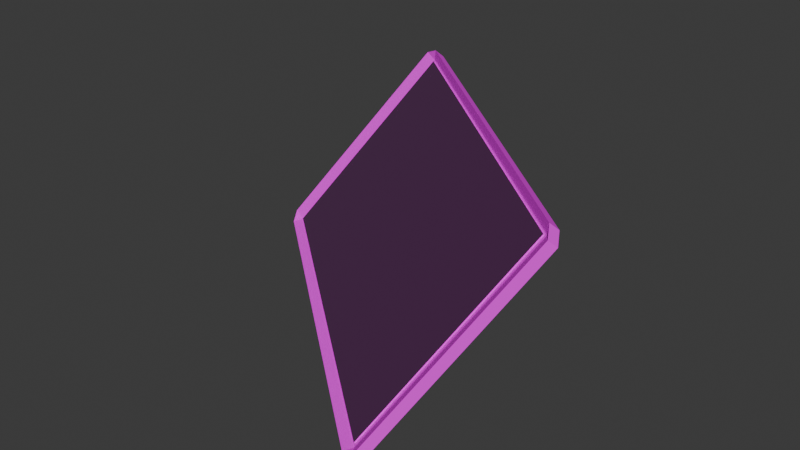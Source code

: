 # Source: pad.blend  (saved by Blender 5.2.44; exported with 4.5.12 LTS)
import bpy
from mathutils import Matrix  # noqa: F401  (used for matrix-valued properties, if any)

bpy.ops.wm.read_factory_settings(use_empty=True)
scene = bpy.context.scene
scene.name = 'Scene'

# ---- collections
col_collection = bpy.data.collections.new('Collection'); scene.collection.children.link(col_collection)

# ---- images (referenced by path relative to the original .blend; pixels are not part of the script)
import os
ASSET_DIR = os.environ.get("B2B_ASSET_DIR", "")  # directory of the original .blend (textures are referenced by path, not embedded)
HERE = os.path.dirname(os.path.abspath(__file__))  # packed textures are extracted next to this script under _unpacked/

def load_image(name, relpath, width, height, colorspace="sRGB"):
    """Load a texture the original file referenced (path relative to the .blend, or extracted next to this script)."""
    p = next((c for c in (os.path.join(HERE, relpath), os.path.join(ASSET_DIR, relpath)) if relpath and os.path.exists(c)), "")
    if p:
        img = bpy.data.images.load(p, check_existing=True)
        img.name = name
    else:  # same state as the original file: an image datablock whose file is absent (Cycles renders it pink)
        img = bpy.data.images.new(name, width, height)
        img.source = "FILE"
        img.filepath = "//" + (relpath or name)
    img.colorspace_settings.name = colorspace
    return img
img_shell_color_png_001 = load_image('shell_color.png.001', 'dr400/pad/shell_color.png', 1024, 1024, 'sRGB')
img_ui_color_png_001 = load_image('UI_color.png.001', 'dr400/pad/UI_color.png', 1024, 1024, 'sRGB')

# ---- materials (node trees are filled in below, after node groups)
mat_shell_001 = bpy.data.materials.new('shell.001')
mat_screen_001 = bpy.data.materials.new('screen.001')
mat_screen_001.preview_render_type = 'FLAT'

# ---- material node trees
mat_shell_001.use_nodes = True; mat_shell_001.node_tree.nodes.clear()
_N = mat_shell_001.node_tree.nodes; _L = mat_shell_001.node_tree.links
n0 = _N.new('ShaderNodeBsdfPrincipled'); n0.name = '原理化 BSDF'; n0.location = (-200, 100)
n0.inputs[2].default_value = 0.8338
n0.inputs[10].default_value = 0.005
n1 = _N.new('ShaderNodeOutputMaterial'); n1.name = '材质输出'; n1.location = (200, 100)
n2 = _N.new('ShaderNodeTexImage'); n2.name = '图像纹理'; n2.location = (-550, 89)
n2.image = img_shell_color_png_001
_L.new(n0.outputs[0], n1.inputs[0])
_L.new(n2.outputs[0], n0.inputs[0])
n1.is_active_output = True
mat_screen_001.use_nodes = True; mat_screen_001.node_tree.nodes.clear()
_N = mat_screen_001.node_tree.nodes; _L = mat_screen_001.node_tree.links
n0 = _N.new('ShaderNodeBsdfPrincipled'); n0.name = '原理化 BSDF'; n0.location = (-28, 201)
n0.inputs[1].default_value = 0.6405
n0.inputs[2].default_value = 0.0
n0.inputs[3].default_value = 133.3
n0.inputs[10].default_value = 0.005
n0.inputs[27].default_value = (0.4346, 0.4346, 0.4346, 1.0)
n1 = _N.new('ShaderNodeOutputMaterial'); n1.name = '材质输出'; n1.location = (300, 185)
n2 = _N.new('ShaderNodeTexImage'); n2.name = '图像纹理'; n2.location = (-472, 168)
n2.image = img_ui_color_png_001
_L.new(n0.outputs[0], n1.inputs[0])
_L.new(n2.outputs[0], n0.inputs[0])
n1.is_active_output = True

# ---- world
world_world = bpy.data.worlds.new('World'); scene.world = world_world
world_world.use_nodes = True; world_world.node_tree.nodes.clear()
_N = world_world.node_tree.nodes; _L = world_world.node_tree.links
n0 = _N.new('ShaderNodeOutputWorld'); n0.name = 'World Output'; n0.location = (200, 100)
n1 = _N.new('ShaderNodeBackground'); n1.name = 'Background'; n1.location = (-200, 100)
n1.inputs[0].default_value = (0.05088, 0.05088, 0.05088, 1.0)
_L.new(n1.outputs[0], n0.inputs[0])
n0.is_active_output = True
world_world.color = (0.05088, 0.05088, 0.05088)
world_world.sun_shadow_jitter_overblur = 0.0

# ---- meshes
me_pad = bpy.data.meshes.new('pad')
me_pad.from_pydata([(-0.1539, -0.08676, 0.001829), (-0.1539, -0.08676, 0.002888), (-0.1539, 0.08676, 0.001829), (-0.1539, 0.08676, 0.002888), (0.1539, -0.08676, 0.001829), (0.1539, -0.08676, 0.002888), (0.1539, 0.08676, 0.001829), (0.1539, 0.08676, 0.002888), (0.1565, 0.0945, 0.006434), (0.1565, 0.08805, 0.001966), (0.168, 0.08805, 0.006434), (0.1565, 0.08805, -0.001966), (0.1565, 0.0945, -0.001831), (0.168, 0.08805, -0.001831), (0.168, -0.08805, 0.006434), (0.1565, -0.08805, 0.001966), (0.1565, -0.0945, 0.006434), (0.168, -0.08805, -0.001831), (0.1565, -0.0945, -0.001831), (0.1565, -0.08805, -0.001966), (-0.1565, 0.0945, 0.006434), (-0.168, 0.08805, 0.006434), (-0.1565, 0.08805, 0.001966), (-0.168, 0.08805, -0.001831), (-0.1565, 0.0945, -0.001831), (-0.1565, 0.08805, -0.001966), (-0.168, -0.08805, 0.006434), (-0.1565, -0.0945, 0.006434), (-0.1565, -0.08805, 0.001966), (-0.1565, -0.08805, -0.001966), (-0.1565, -0.0945, -0.001831), (-0.168, -0.08805, -0.001831)], [], [(0, 1, 3, 2), (2, 3, 7, 6), (6, 7, 5, 4), (4, 5, 1, 0), (2, 6, 4, 0), (7, 3, 1, 5), (8, 9, 10), (11, 12, 13), (14, 15, 16), (17, 18, 19), (20, 21, 22), (23, 24, 25), (26, 27, 28), (29, 30, 31), (25, 29, 31, 23), (11, 25, 24, 12), (10, 13, 12, 8), (30, 27, 26, 31), (16, 18, 17, 14), (20, 24, 23, 21), (15, 28, 27, 16), (9, 15, 14, 10), (29, 19, 18, 30), (28, 22, 21, 26), (22, 9, 8, 20), (19, 11, 13, 17), (24, 20, 8, 12), (13, 10, 14, 17), (9, 22, 28, 15), (25, 11, 19, 29), (18, 16, 27, 30), (31, 26, 21, 23)])
me_pad.polygons.foreach_set('material_index', [0, 0, 0, 0, 0, 1, 0, 0, 0, 0, 0, 0, 0, 0, 0, 0, 0, 0, 0, 0, 0, 0, 0, 0, 0, 0, 0, 0, 0, 0, 0, 0])
_uv = me_pad.uv_layers.new(name='UV贴图')
_uv.uv.foreach_set('vector', [0.375, 0.0, 0.625, 0.0, 0.625, 0.2496, 0.375, 0.25, 0.375, 0.25, 0.625, 0.2496, 0.625, 0.4999, 0.375, 0.5, 0.375, 0.5, 0.625, 0.4999, 0.625, 0.7501, 0.375, 0.75, 0.375, 0.75, 0.625, 0.7501, 0.625, 1.0, 0.375, 1.0, 0.125, 0.5, 0.375, 0.5, 0.375, 0.75, 0.125, 0.75, 0.9445, 0.9998, 0.05575, 0.9998, 0.05575, 0.5164, 0.9445, 0.5164, 0.0, 0.0, 0.0, 0.0, 0.0, 0.0, 0.0, 0.0, 0.0, 0.0, 0.0, 0.0, 0.0, 0.0, 0.0, 0.0, 0.0, 0.0, 0.0, 0.0, 0.0, 0.0, 0.0, 0.0, 0.0, 0.0, 0.0, 0.0, 0.0, 0.0, 0.0, 0.0, 0.0, 0.0, 0.0, 0.0, 0.0, 0.0, 0.0, 0.0, 0.0, 0.0, 0.0, 0.0, 0.0, 0.0, 0.0, 0.0, 0.0, 0.0, 0.0, 0.0, 0.0, 0.0, 0.0, 0.0, 0.0, 0.0, 0.0, 0.0, 0.0, 0.0, 0.0, 0.0, 0.0, 0.0, 0.0, 0.0, 0.0, 0.0, 0.0, 0.0, 0.0, 0.0, 0.0, 0.0, 0.0, 0.0, 0.0, 0.0, 0.0, 0.0, 0.0, 0.0, 0.0, 0.0, 0.0, 0.0, 0.0, 0.0, 0.0, 0.0, 0.0, 0.0, 0.0, 0.0, 0.0, 0.0, 0.0, 0.0, 0.0, 0.0, 0.0, 0.0, 0.0, 0.0, 0.0, 0.0, 0.0, 0.0, 0.0, 0.0, 0.0, 0.0, 0.0, 0.0, 0.0, 0.0, 0.0, 0.0, 0.0, 0.0, 0.0, 0.0, 0.0, 0.0, 0.0, 0.0, 0.0, 0.0, 0.0, 0.0, 0.0, 0.0, 0.0, 0.0, 0.0, 0.0, 0.0, 0.0, 0.0, 0.0, 0.0, 0.0, 0.0, 0.0, 0.0, 0.0, 0.0, 0.0, 0.0, 0.0, 0.0, 0.0, 0.0, 0.0, 0.0, 0.0, 0.0, 0.0, 0.0, 0.0, 0.0, 0.0, 0.0, 0.0, 0.0, 0.0, 0.0, 0.0, 0.0, 0.0, 0.0, 0.0, 0.0, 0.0, 0.0, 0.0, 0.0, 0.0, 0.0, 0.0, 0.0, 0.0, 0.0, 0.0, 0.0, 0.0, 0.0, 0.0, 0.0, 0.0])
_uv.active_render = True
_uv = me_pad.uv_layers.new(name='UVMap')
_uv.uv.foreach_set('vector', [0.0, 0.0, 0.0, 0.0, 0.0, 0.0, 0.0, 0.0, 0.0, 0.0, 0.0, 0.0, 0.0, 0.0, 0.0, 0.0, 0.0, 0.0, 0.0, 0.0, 0.0, 0.0, 0.0, 0.0, 0.0, 0.0, 0.0, 0.0, 0.0, 0.0, 0.0, 0.0, 0.0, 0.0, 0.0, 0.0, 0.0, 0.0, 0.0, 0.0, 0.0, 0.0, 0.0, 0.0, 0.0, 0.0, 0.0, 0.0, 0.6165, 0.4915, 0.6293, 0.5, 0.6165, 0.5064, 0.3665, 0.5085, 0.375, 0.4957, 0.3814, 0.5085, 0.6165, 0.7436, 0.6293, 0.75, 0.6165, 0.7585, 0.3814, 0.7415, 0.375, 0.7543, 0.3665, 0.7415, 0.6165, 0.2564, 0.6165, 0.2415, 0.625, 0.2472, 0.125, 0.5085, 0.1335, 0.5, 0.1335, 0.5085, 0.6165, 0.008537, 0.6165, 0.0, 0.625, 0.008537, 0.1335, 0.7415, 0.1335, 0.75, 0.125, 0.7415, 0.1335, 0.5085, 0.1335, 0.7415, 0.125, 0.7415, 0.125, 0.5085, 0.3665, 0.5085, 0.1335, 0.5085, 0.1335, 0.5, 0.375, 0.4957, 0.6165, 0.5064, 0.3814, 0.5085, 0.375, 0.4957, 0.6165, 0.4915, 0.3835, 0.0, 0.6165, 0.0, 0.6165, 0.008537, 0.3835, 0.008537, 0.6165, 0.7585, 0.375, 0.7543, 0.3814, 0.7415, 0.6165, 0.7436, 0.6165, 0.2564, 0.3835, 0.2585, 0.3835, 0.2415, 0.6165, 0.2415, 0.6293, 0.75, 0.625, 0.9915, 0.6165, 0.9915, 0.6165, 0.7585, 0.6293, 0.5, 0.6293, 0.75, 0.6165, 0.7436, 0.6165, 0.5064, 0.1335, 0.7415, 0.3665, 0.7415, 0.375, 0.7543, 0.1335, 0.75, 0.625, 0.008537, 0.625, 0.2472, 0.6165, 0.2415, 0.6165, 0.008537, 0.625, 0.2472, 0.6293, 0.5, 0.6165, 0.4915, 0.6165, 0.2564, 0.3665, 0.7415, 0.3665, 0.5085, 0.3814, 0.5085, 0.3814, 0.7415, 0.3835, 0.2585, 0.6165, 0.2564, 0.6165, 0.4915, 0.375, 0.4957, 0.3814, 0.5085, 0.6165, 0.5064, 0.6165, 0.7436, 0.3814, 0.7415, 0.6293, 0.5, 0.8665, 0.5085, 0.8665, 0.7415, 0.6293, 0.75, 0.1335, 0.5085, 0.3665, 0.5085, 0.3665, 0.7415, 0.1335, 0.7415, 0.375, 0.7543, 0.6165, 0.7585, 0.6165, 0.9915, 0.3835, 0.9915, 0.3835, 0.008537, 0.6165, 0.008537, 0.6165, 0.2415, 0.3835, 0.2415])
me_pad.materials.append(mat_shell_001)
me_pad.materials.append(mat_screen_001)
me_pad.update()

# ---- objects
ob_pad = bpy.data.objects.new('pad', me_pad)

# ---- transforms, parenting, visibility, modifiers, constraints
ob_pad.location = (12.42, 0.89, -0.24)
ob_pad.rotation_euler = (0.8727, 0.0, 5.585)

# ---- collection membership
col_collection.objects.link(ob_pad)

# ---- scene / render settings (as saved in the file)
scene.frame_start = 1; scene.frame_end = 250; scene.frame_set(1)
scene.render.engine = 'BLENDER_EEVEE_NEXT'
scene.render.bake_bias = 0.0
scene.render.bake_samples = 0
scene.render.compositor_device = 'GPU'
scene.eevee.use_volume_custom_range = False
scene.eevee.fast_gi_thickness_near = 0.1
scene.eevee.fast_gi_thickness_far = 0.0
scene.eevee.ray_tracing_options.screen_trace_thickness = 0.1
bpy.context.view_layer.update()

# ---- added for rendering (the .blend has no active camera and no usable light): camera, sun
cam_auto = bpy.data.cameras.new('AutoCamera')
cam_auto.lens = 50.0
cam_auto.sensor_width = 36.0
cam_auto.clip_end = 1000.0
ob_auto_camera = bpy.data.objects.new('AutoCamera', cam_auto)
scene.collection.objects.link(ob_auto_camera)
ob_auto_camera.location = (12.8688, 0.348782, 0.121374)
ob_auto_camera.rotation_euler = (1.09748, -7.21219e-08, 0.694738)
scene.camera = ob_auto_camera
light_auto_sun = bpy.data.lights.new('AutoSun', 'SUN')
light_auto_sun.energy = 3.0
light_auto_sun.angle = 0.0523599
ob_auto_sun = bpy.data.objects.new('AutoSun', light_auto_sun)
scene.collection.objects.link(ob_auto_sun)
ob_auto_sun.rotation_euler = (0.872665, 0.174533, 0.523599)
bpy.context.view_layer.update()
